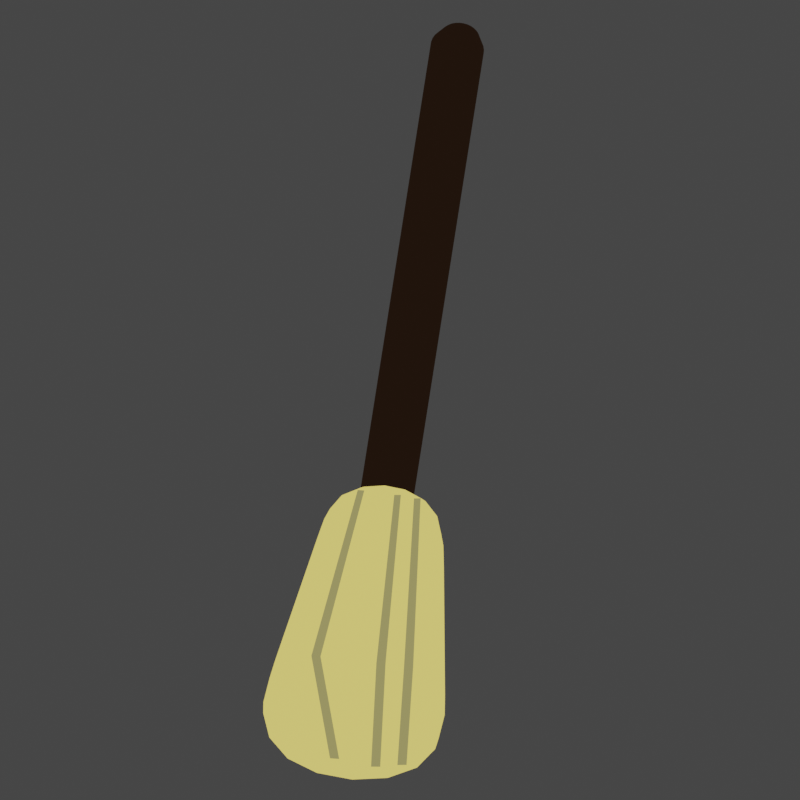 # Source: broomstick_oops.blend  (saved by Blender 2.91.10; exported with 4.5.12 LTS)
import bpy
from mathutils import Matrix  # noqa: F401  (used for matrix-valued properties, if any)

bpy.ops.wm.read_factory_settings(use_empty=True)
scene = bpy.context.scene
scene.name = 'Scene'

# ---- collections
col_collection = bpy.data.collections.new('Collection'); scene.collection.children.link(col_collection)

# ---- materials (node trees are filled in below, after node groups)
mat_material_002 = bpy.data.materials.new('Material.002')
mat_material_002.use_transparent_shadow = False
mat_material_001 = bpy.data.materials.new('Material.001')
mat_material_001.use_transparent_shadow = False
mat_material_003 = bpy.data.materials.new('Material.003')
mat_material_003.use_transparent_shadow = False

# ---- material node trees
mat_material_002.use_nodes = True; mat_material_002.node_tree.nodes.clear()
_N = mat_material_002.node_tree.nodes; _L = mat_material_002.node_tree.links
n0 = _N.new('ShaderNodeOutputMaterial'); n0.name = 'Material Output'; n0.location = (300, 300)
n1 = _N.new('ShaderNodeEmission'); n1.name = 'Emission'; n1.location = (10, 300)
n1.inputs[0].default_value = (0.8759, 0.708, 0.1583, 1.0)
_L.new(n1.outputs[0], n0.inputs[0])
n0.is_active_output = True
mat_material_001.use_nodes = True; mat_material_001.node_tree.nodes.clear()
_N = mat_material_001.node_tree.nodes; _L = mat_material_001.node_tree.links
n0 = _N.new('ShaderNodeOutputMaterial'); n0.name = 'Material Output'; n0.location = (300, 300)
n1 = _N.new('ShaderNodeEmission'); n1.name = 'Emission'; n1.location = (10, 300)
n1.inputs[0].default_value = (0.01403, 0.006976, 0.003549, 1.0)
_L.new(n1.outputs[0], n0.inputs[0])
n0.is_active_output = True
mat_material_003.use_nodes = True; mat_material_003.node_tree.nodes.clear()
_N = mat_material_003.node_tree.nodes; _L = mat_material_003.node_tree.links
n0 = _N.new('ShaderNodeOutputMaterial'); n0.name = 'Material Output'; n0.location = (300, 300)
n1 = _N.new('ShaderNodeEmission'); n1.name = 'Emission'; n1.location = (10, 300)
n1.inputs[0].default_value = (0.2994, 0.2709, 0.1012, 1.0)
_L.new(n1.outputs[0], n0.inputs[0])
n0.is_active_output = True

# ---- world
world_world = bpy.data.worlds.new('World'); scene.world = world_world
world_world.use_nodes = True; world_world.node_tree.nodes.clear()
_N = world_world.node_tree.nodes; _L = world_world.node_tree.links
n0 = _N.new('ShaderNodeOutputWorld'); n0.name = 'World Output'; n0.location = (300, 300)
n1 = _N.new('ShaderNodeBackground'); n1.name = 'Background'; n1.location = (10, 300)
n1.inputs[0].default_value = (0.05088, 0.05088, 0.05088, 1.0)
_L.new(n1.outputs[0], n0.inputs[0])
n0.is_active_output = True
world_world.color = (0.05088, 0.05088, 0.05088)
world_world.use_sun_shadow = False
world_world.sun_shadow_jitter_overblur = 0.0

# ---- cameras
cam_camera = bpy.data.cameras.new('Camera')
cam_camera.type = 'ORTHO'
cam_camera.ortho_scale = 6.05

# ---- meshes
me_cube = bpy.data.meshes.new('Cube')
me_cube.from_pydata([(0.4817, 1.0, 0.4817), (0.4817, 1.0, -0.4817), (0.7841, -1.43, 0.6956), (0.7841, -1.43, -0.6956), (-0.4817, 1.0, 0.4817), (-0.4817, 1.0, -0.4817), (-0.7841, -1.43, 0.6956), (-0.7841, -1.43, -0.6956), (-0.5013, 0.8426, -0.4955), (0.5013, 0.8426, 0.4955), (-0.5013, 0.8426, 0.4955), (0.5013, 0.8426, -0.4955), (-0.7711, -1.325, -0.6864), (0.7711, -1.325, 0.6864), (-0.7711, -1.325, 0.6864), (0.7711, -1.325, -0.6864)], [], [(13, 14, 6, 2), (3, 2, 6, 7), (8, 10, 4, 5), (12, 15, 3, 7), (15, 13, 2, 3), (5, 4, 0, 1), (1, 0, 9, 11), (5, 1, 11, 8), (12, 14, 10, 8), (0, 4, 10, 9), (7, 6, 14, 12), (11, 9, 13, 15), (8, 11, 15, 12), (9, 10, 14, 13)])
_uv = me_cube.uv_layers.new(name='UVMap')
_uv.uv.foreach_set('vector', [0.625, 0.7392, 0.875, 0.7392, 0.875, 0.75, 0.625, 0.75, 0.375, 0.75, 0.625, 0.75, 0.625, 1.0, 0.375, 1.0, 0.375, 0.2338, 0.625, 0.2338, 0.625, 0.25, 0.375, 0.25, 0.125, 0.7392, 0.375, 0.7392, 0.375, 0.75, 0.125, 0.75, 0.375, 0.7392, 0.625, 0.7392, 0.625, 0.75, 0.375, 0.75, 0.375, 0.25, 0.625, 0.25, 0.625, 0.5, 0.375, 0.5, 0.375, 0.5, 0.625, 0.5, 0.625, 0.5162, 0.375, 0.5162, 0.125, 0.5, 0.375, 0.5, 0.375, 0.5162, 0.125, 0.5162, 0.375, 0.01075, 0.625, 0.01075, 0.625, 0.2338, 0.375, 0.2338, 0.625, 0.5, 0.875, 0.5, 0.875, 0.5162, 0.625, 0.5162, 0.375, 0.0, 0.625, 0.0, 0.625, 0.01075, 0.375, 0.01075, 0.375, 0.5162, 0.625, 0.5162, 0.625, 0.7392, 0.375, 0.7392, 0.125, 0.5162, 0.375, 0.5162, 0.375, 0.7392, 0.125, 0.7392, 0.625, 0.5162, 0.875, 0.5162, 0.875, 0.7392, 0.625, 0.7392])
me_cube.materials.append(mat_material_002)
me_cube.use_remesh_preserve_volume = False
me_cube.use_remesh_preserve_attributes = False
me_cube.use_mirror_vertex_groups = False
me_cube.update()
me_cylinder = bpy.data.meshes.new('Cylinder')
me_cylinder.from_pydata([(-0.02763, -1.26, -0.1924), (-0.06424, 4.755, -0.2494), (0.01206, -1.261, -0.188), (-0.02455, 4.754, -0.245), (0.05013, -1.262, -0.176), (0.01351, 4.752, -0.233), (0.08511, -1.263, -0.1567), (0.04849, 4.751, -0.2137), (0.1157, -1.264, -0.131), (0.07905, 4.75, -0.188), (0.1406, -1.265, -0.0998), (0.104, 4.749, -0.1568), (0.159, -1.266, -0.06434), (0.1224, 4.749, -0.1213), (0.1701, -1.266, -0.02597), (0.1335, 4.749, -0.08295), (0.1736, -1.266, 0.01384), (0.1369, 4.749, -0.04314), (0.1692, -1.266, 0.05355), (0.1325, 4.749, -0.003436), (0.1571, -1.265, 0.09163), (0.1205, 4.749, 0.03465), (0.1379, -1.265, 0.1266), (0.1012, 4.75, 0.06965), (0.1121, -1.264, 0.1572), (0.07553, 4.751, 0.1002), (0.08097, -1.263, 0.1822), (0.04436, 4.752, 0.1252), (0.04553, -1.261, 0.2006), (0.008915, 4.753, 0.1436), (0.007182, -1.26, 0.2117), (-0.02943, 4.754, 0.1547), (-0.0326, -1.259, 0.2151), (-0.06922, 4.756, 0.1581), (-0.07229, -1.258, 0.2107), (-0.1089, 4.757, 0.1537), (-0.1104, -1.256, 0.1987), (-0.147, 4.758, 0.1417), (-0.1453, -1.255, 0.1794), (-0.182, 4.759, 0.1224), (-0.1759, -1.254, 0.1537), (-0.2125, 4.76, 0.09669), (-0.2008, -1.253, 0.1225), (-0.2375, 4.761, 0.0655), (-0.2192, -1.253, 0.08702), (-0.2559, 4.762, 0.03004), (-0.2304, -1.252, 0.04865), (-0.267, 4.762, -0.008336), (-0.2338, -1.252, 0.008843), (-0.2704, 4.762, -0.04814), (-0.2294, -1.253, -0.03087), (-0.266, 4.762, -0.08785), (-0.2173, -1.253, -0.06895), (-0.2539, 4.761, -0.1259), (-0.1981, -1.254, -0.104), (-0.2347, 4.761, -0.1609), (-0.1724, -1.255, -0.1345), (-0.209, 4.76, -0.1915), (-0.1412, -1.256, -0.1595), (-0.1778, 4.759, -0.2165), (-0.1058, -1.257, -0.1779), (-0.1424, 4.758, -0.2349), (-0.06741, -1.258, -0.189), (-0.104, 4.756, -0.246), (-0.05842, 4.875, -0.1974), (-0.02894, 4.875, -0.1941), (-0.000659, 4.875, -0.1851), (0.02533, 4.876, -0.1708), (0.04803, 4.876, -0.1517), (0.06656, 4.876, -0.1286), (0.08023, 4.876, -0.1022), (0.08849, 4.876, -0.07371), (0.09104, 4.876, -0.04414), (0.08777, 4.876, -0.01465), (0.07881, 4.876, 0.01364), (0.06451, 4.876, 0.03964), (0.04541, 4.875, 0.06235), (0.02225, 4.875, 0.08089), (-0.004077, 4.875, 0.09456), (-0.03257, 4.874, 0.1028), (-0.06212, 4.874, 0.1054), (-0.0916, 4.874, 0.1021), (-0.1199, 4.874, 0.09313), (-0.1459, 4.873, 0.07882), (-0.1686, 4.873, 0.05971), (-0.1871, 4.873, 0.03654), (-0.2008, 4.873, 0.0102), (-0.209, 4.873, -0.0183), (-0.2116, 4.873, -0.04787), (-0.2083, 4.873, -0.07736), (-0.1994, 4.873, -0.1057), (-0.185, 4.873, -0.1317), (-0.166, 4.874, -0.1544), (-0.1428, 4.874, -0.1729), (-0.1165, 4.874, -0.1866), (-0.08797, 4.875, -0.1948), (-0.05407, 4.959, -0.09358), (-0.04487, 4.959, -0.09256), (-0.03605, 4.959, -0.08976), (-0.02794, 4.959, -0.0853), (-0.02086, 4.959, -0.07934), (-0.01507, 4.959, -0.07211), (-0.01081, 4.959, -0.06389), (-0.008229, 4.959, -0.05499), (-0.007435, 4.959, -0.04577), (-0.008455, 4.959, -0.03656), (-0.01125, 4.959, -0.02774), (-0.01571, 4.959, -0.01962), (-0.02167, 4.959, -0.01254), (-0.0289, 4.959, -0.006753), (-0.03711, 4.959, -0.002489), (-0.046, 4.959, 8.969e-05), (-0.05523, 4.959, 0.0008838), (-0.06443, 4.958, -0.0001372), (-0.07325, 4.958, -0.002934), (-0.08136, 4.958, -0.007399), (-0.08844, 4.958, -0.01336), (-0.09423, 4.958, -0.02059), (-0.09849, 4.958, -0.02881), (-0.1011, 4.958, -0.0377), (-0.1019, 4.958, -0.04693), (-0.1008, 4.958, -0.05613), (-0.09805, 4.958, -0.06496), (-0.09358, 4.958, -0.07307), (-0.08762, 4.958, -0.08016), (-0.0804, 4.959, -0.08595), (-0.07218, 4.959, -0.09021), (-0.06329, 4.959, -0.09279)], [], [(0, 1, 3, 2), (2, 3, 5, 4), (4, 5, 7, 6), (6, 7, 9, 8), (8, 9, 11, 10), (10, 11, 13, 12), (12, 13, 15, 14), (14, 15, 17, 16), (16, 17, 19, 18), (18, 19, 21, 20), (20, 21, 23, 22), (22, 23, 25, 24), (24, 25, 27, 26), (26, 27, 29, 28), (28, 29, 31, 30), (30, 31, 33, 32), (32, 33, 35, 34), (34, 35, 37, 36), (36, 37, 39, 38), (38, 39, 41, 40), (40, 41, 43, 42), (42, 43, 45, 44), (44, 45, 47, 46), (46, 47, 49, 48), (48, 49, 51, 50), (50, 51, 53, 52), (52, 53, 55, 54), (54, 55, 57, 56), (56, 57, 59, 58), (58, 59, 61, 60), (5, 3, 65, 66), (60, 61, 63, 62), (62, 63, 1, 0), (0, 2, 4, 6, 8, 10, 12, 14, 16, 18, 20, 22, 24, 26, 28, 30, 32, 34, 36, 38, 40, 42, 44, 46, 48, 50, 52, 54, 56, 58, 60, 62), (94, 93, 125, 126), (23, 21, 74, 75), (41, 39, 83, 84), (59, 57, 92, 93), (15, 13, 70, 71), (33, 31, 79, 80), (51, 49, 88, 89), (7, 5, 66, 67), (25, 23, 75, 76), (43, 41, 84, 85), (61, 59, 93, 94), (17, 15, 71, 72), (35, 33, 80, 81), (53, 51, 89, 90), (9, 7, 67, 68), (27, 25, 76, 77), (45, 43, 85, 86), (63, 61, 94, 95), (19, 17, 72, 73), (37, 35, 81, 82), (55, 53, 90, 91), (11, 9, 68, 69), (29, 27, 77, 78), (47, 45, 86, 87), (3, 1, 64, 65), (1, 63, 95, 64), (21, 19, 73, 74), (39, 37, 82, 83), (57, 55, 91, 92), (13, 11, 69, 70), (31, 29, 78, 79), (49, 47, 87, 88), (97, 96, 127, 126, 125, 124, 123, 122, 121, 120, 119, 118, 117, 116, 115, 114, 113, 112, 111, 110, 109, 108, 107, 106, 105, 104, 103, 102, 101, 100, 99, 98), (81, 80, 112, 113), (68, 67, 99, 100), (95, 94, 126, 127), (82, 81, 113, 114), (69, 68, 100, 101), (64, 95, 127, 96), (83, 82, 114, 115), (70, 69, 101, 102), (84, 83, 115, 116), (71, 70, 102, 103), (85, 84, 116, 117), (72, 71, 103, 104), (86, 85, 117, 118), (73, 72, 104, 105), (87, 86, 118, 119), (74, 73, 105, 106), (88, 87, 119, 120), (75, 74, 106, 107), (89, 88, 120, 121), (76, 75, 107, 108), (90, 89, 121, 122), (77, 76, 108, 109), (91, 90, 122, 123), (78, 77, 109, 110), (65, 64, 96, 97), (92, 91, 123, 124), (79, 78, 110, 111), (66, 65, 97, 98), (93, 92, 124, 125), (80, 79, 111, 112), (67, 66, 98, 99)])
_uv = me_cylinder.uv_layers.new(name='UVMap')
_uv.uv.foreach_set('vector', [1.0, 0.5, 1.0, 1.0, 0.9688, 1.0, 0.9688, 0.5, 0.9688, 0.5, 0.9688, 1.0, 0.9375, 1.0, 0.9375, 0.5, 0.9375, 0.5, 0.9375, 1.0, 0.9062, 1.0, 0.9062, 0.5, 0.9062, 0.5, 0.9062, 1.0, 0.875, 1.0, 0.875, 0.5, 0.875, 0.5, 0.875, 1.0, 0.8438, 1.0, 0.8438, 0.5, 0.8438, 0.5, 0.8438, 1.0, 0.8125, 1.0, 0.8125, 0.5, 0.8125, 0.5, 0.8125, 1.0, 0.7812, 1.0, 0.7812, 0.5, 0.7812, 0.5, 0.7812, 1.0, 0.75, 1.0, 0.75, 0.5, 0.75, 0.5, 0.75, 1.0, 0.7188, 1.0, 0.7188, 0.5, 0.7188, 0.5, 0.7188, 1.0, 0.6875, 1.0, 0.6875, 0.5, 0.6875, 0.5, 0.6875, 1.0, 0.6562, 1.0, 0.6562, 0.5, 0.6562, 0.5, 0.6562, 1.0, 0.625, 1.0, 0.625, 0.5, 0.625, 0.5, 0.625, 1.0, 0.5938, 1.0, 0.5938, 0.5, 0.5938, 0.5, 0.5938, 1.0, 0.5625, 1.0, 0.5625, 0.5, 0.5625, 0.5, 0.5625, 1.0, 0.5312, 1.0, 0.5312, 0.5, 0.5312, 0.5, 0.5312, 1.0, 0.5, 1.0, 0.5, 0.5, 0.5, 0.5, 0.5, 1.0, 0.4688, 1.0, 0.4688, 0.5, 0.4688, 0.5, 0.4688, 1.0, 0.4375, 1.0, 0.4375, 0.5, 0.4375, 0.5, 0.4375, 1.0, 0.4062, 1.0, 0.4062, 0.5, 0.4062, 0.5, 0.4062, 1.0, 0.375, 1.0, 0.375, 0.5, 0.375, 0.5, 0.375, 1.0, 0.3438, 1.0, 0.3438, 0.5, 0.3438, 0.5, 0.3438, 1.0, 0.3125, 1.0, 0.3125, 0.5, 0.3125, 0.5, 0.3125, 1.0, 0.2812, 1.0, 0.2812, 0.5, 0.2812, 0.5, 0.2812, 1.0, 0.25, 1.0, 0.25, 0.5, 0.25, 0.5, 0.25, 1.0, 0.2188, 1.0, 0.2188, 0.5, 0.2188, 0.5, 0.2188, 1.0, 0.1875, 1.0, 0.1875, 0.5, 0.1875, 0.5, 0.1875, 1.0, 0.1562, 1.0, 0.1562, 0.5, 0.1562, 0.5, 0.1562, 1.0, 0.125, 1.0, 0.125, 0.5, 0.125, 0.5, 0.125, 1.0, 0.09375, 1.0, 0.09375, 0.5, 0.09375, 0.5, 0.09375, 1.0, 0.0625, 1.0, 0.0625, 0.5, 0.9375, 1.0, 0.9688, 1.0, 0.9688, 1.0, 0.9375, 1.0, 0.0625, 0.5, 0.0625, 1.0, 0.03125, 1.0, 0.03125, 0.5, 0.03125, 0.5, 0.03125, 1.0, 0.0, 1.0, 0.0, 0.5, 0.75, 0.49, 0.7968, 0.4854, 0.8418, 0.4717, 0.8833, 0.4496, 0.9197, 0.4197, 0.9496, 0.3833, 0.9717, 0.3418, 0.9854, 0.2968, 0.99, 0.25, 0.9854, 0.2032, 0.9717, 0.1582, 0.9496, 0.1167, 0.9197, 0.08029, 0.8833, 0.05045, 0.8418, 0.02827, 0.7968, 0.01461, 0.75, 0.01, 0.7032, 0.01461, 0.6582, 0.02827, 0.6167, 0.05045, 0.5803, 0.08029, 0.5504, 0.1167, 0.5283, 0.1582, 0.5146, 0.2032, 0.51, 0.25, 0.5146, 0.2968, 0.5283, 0.3418, 0.5504, 0.3833, 0.5803, 0.4197, 0.6167, 0.4496, 0.6582, 0.4717, 0.7032, 0.4854, 0.0625, 1.0, 0.09375, 1.0, 0.09375, 1.0, 0.0625, 1.0, 0.6562, 1.0, 0.6875, 1.0, 0.6875, 1.0, 0.6562, 1.0, 0.375, 1.0, 0.4062, 1.0, 0.4062, 1.0, 0.375, 1.0, 0.09375, 1.0, 0.125, 1.0, 0.125, 1.0, 0.09375, 1.0, 0.7812, 1.0, 0.8125, 1.0, 0.8125, 1.0, 0.7812, 1.0, 0.5, 1.0, 0.5312, 1.0, 0.5312, 1.0, 0.5, 1.0, 0.2188, 1.0, 0.25, 1.0, 0.25, 1.0, 0.2188, 1.0, 0.9062, 1.0, 0.9375, 1.0, 0.9375, 1.0, 0.9062, 1.0, 0.625, 1.0, 0.6562, 1.0, 0.6562, 1.0, 0.625, 1.0, 0.3438, 1.0, 0.375, 1.0, 0.375, 1.0, 0.3438, 1.0, 0.0625, 1.0, 0.09375, 1.0, 0.09375, 1.0, 0.0625, 1.0, 0.75, 1.0, 0.7812, 1.0, 0.7812, 1.0, 0.75, 1.0, 0.4688, 1.0, 0.5, 1.0, 0.5, 1.0, 0.4688, 1.0, 0.1875, 1.0, 0.2188, 1.0, 0.2188, 1.0, 0.1875, 1.0, 0.875, 1.0, 0.9062, 1.0, 0.9062, 1.0, 0.875, 1.0, 0.5938, 1.0, 0.625, 1.0, 0.625, 1.0, 0.5938, 1.0, 0.3125, 1.0, 0.3438, 1.0, 0.3438, 1.0, 0.3125, 1.0, 0.03125, 1.0, 0.0625, 1.0, 0.0625, 1.0, 0.03125, 1.0, 0.7188, 1.0, 0.75, 1.0, 0.75, 1.0, 0.7188, 1.0, 0.4375, 1.0, 0.4688, 1.0, 0.4688, 1.0, 0.4375, 1.0, 0.1562, 1.0, 0.1875, 1.0, 0.1875, 1.0, 0.1562, 1.0, 0.8438, 1.0, 0.875, 1.0, 0.875, 1.0, 0.8438, 1.0, 0.5625, 1.0, 0.5938, 1.0, 0.5938, 1.0, 0.5625, 1.0, 0.2812, 1.0, 0.3125, 1.0, 0.3125, 1.0, 0.2812, 1.0, 0.9688, 1.0, 1.0, 1.0, 1.0, 1.0, 0.9688, 1.0, 0.0, 1.0, 0.03125, 1.0, 0.03125, 1.0, 0.0, 1.0, 0.6875, 1.0, 0.7188, 1.0, 0.7188, 1.0, 0.6875, 1.0, 0.4062, 1.0, 0.4375, 1.0, 0.4375, 1.0, 0.4062, 1.0, 0.125, 1.0, 0.1562, 1.0, 0.1562, 1.0, 0.125, 1.0, 0.8125, 1.0, 0.8438, 1.0, 0.8438, 1.0, 0.8125, 1.0, 0.5312, 1.0, 0.5625, 1.0, 0.5625, 1.0, 0.5312, 1.0, 0.25, 1.0, 0.2812, 1.0, 0.2812, 1.0, 0.25, 1.0, 0.2968, 0.4854, 0.25, 0.49, 0.2032, 0.4854, 0.1582, 0.4717, 0.1167, 0.4496, 0.08029, 0.4197, 0.05045, 0.3833, 0.02827, 0.3418, 0.01461, 0.2968, 0.01, 0.25, 0.01461, 0.2032, 0.02827, 0.1582, 0.05045, 0.1167, 0.08029, 0.08029, 0.1167, 0.05045, 0.1582, 0.02827, 0.2032, 0.01461, 0.25, 0.01, 0.2968, 0.01461, 0.3418, 0.02827, 0.3833, 0.05045, 0.4197, 0.08029, 0.4496, 0.1167, 0.4717, 0.1582, 0.4854, 0.2032, 0.49, 0.25, 0.4854, 0.2968, 0.4717, 0.3418, 0.4496, 0.3833, 0.4197, 0.4197, 0.3833, 0.4496, 0.3418, 0.4717, 0.4688, 1.0, 0.5, 1.0, 0.5, 1.0, 0.4688, 1.0, 0.875, 1.0, 0.9062, 1.0, 0.9062, 1.0, 0.875, 1.0, 0.03125, 1.0, 0.0625, 1.0, 0.0625, 1.0, 0.03125, 1.0, 0.4375, 1.0, 0.4688, 1.0, 0.4688, 1.0, 0.4375, 1.0, 0.8438, 1.0, 0.875, 1.0, 0.875, 1.0, 0.8438, 1.0, 0.0, 1.0, 0.03125, 1.0, 0.03125, 1.0, 0.0, 1.0, 0.4062, 1.0, 0.4375, 1.0, 0.4375, 1.0, 0.4062, 1.0, 0.8125, 1.0, 0.8438, 1.0, 0.8438, 1.0, 0.8125, 1.0, 0.375, 1.0, 0.4062, 1.0, 0.4062, 1.0, 0.375, 1.0, 0.7812, 1.0, 0.8125, 1.0, 0.8125, 1.0, 0.7812, 1.0, 0.3438, 1.0, 0.375, 1.0, 0.375, 1.0, 0.3438, 1.0, 0.75, 1.0, 0.7812, 1.0, 0.7812, 1.0, 0.75, 1.0, 0.3125, 1.0, 0.3438, 1.0, 0.3438, 1.0, 0.3125, 1.0, 0.7188, 1.0, 0.75, 1.0, 0.75, 1.0, 0.7188, 1.0, 0.2812, 1.0, 0.3125, 1.0, 0.3125, 1.0, 0.2812, 1.0, 0.6875, 1.0, 0.7188, 1.0, 0.7188, 1.0, 0.6875, 1.0, 0.25, 1.0, 0.2812, 1.0, 0.2812, 1.0, 0.25, 1.0, 0.6562, 1.0, 0.6875, 1.0, 0.6875, 1.0, 0.6562, 1.0, 0.2188, 1.0, 0.25, 1.0, 0.25, 1.0, 0.2188, 1.0, 0.625, 1.0, 0.6562, 1.0, 0.6562, 1.0, 0.625, 1.0, 0.1875, 1.0, 0.2188, 1.0, 0.2188, 1.0, 0.1875, 1.0, 0.5938, 1.0, 0.625, 1.0, 0.625, 1.0, 0.5938, 1.0, 0.1562, 1.0, 0.1875, 1.0, 0.1875, 1.0, 0.1562, 1.0, 0.5625, 1.0, 0.5938, 1.0, 0.5938, 1.0, 0.5625, 1.0, 0.9688, 1.0, 1.0, 1.0, 1.0, 1.0, 0.9688, 1.0, 0.125, 1.0, 0.1562, 1.0, 0.1562, 1.0, 0.125, 1.0, 0.5312, 1.0, 0.5625, 1.0, 0.5625, 1.0, 0.5312, 1.0, 0.9375, 1.0, 0.9688, 1.0, 0.9688, 1.0, 0.9375, 1.0, 0.09375, 1.0, 0.125, 1.0, 0.125, 1.0, 0.09375, 1.0, 0.5, 1.0, 0.5312, 1.0, 0.5312, 1.0, 0.5, 1.0, 0.9062, 1.0, 0.9375, 1.0, 0.9375, 1.0, 0.9062, 1.0])
me_cylinder.materials.append(mat_material_001)
me_cylinder.use_remesh_fix_poles = True
me_cylinder.use_remesh_preserve_attributes = False
me_cylinder.use_mirror_vertex_groups = False
me_cylinder.update()
me_plane = bpy.data.meshes.new('Plane')
me_plane.from_pydata([(-0.3045, -1.391, 0.657), (-0.2349, -1.391, 0.657), (-0.1871, 0.7841, 0.4563), (-0.1369, 0.7841, 0.4563), (0.1929, -1.418, 0.654), (0.2622, -1.412, 0.6548), (0.09336, 0.7605, 0.4537), (0.1434, 0.7652, 0.4542), (0.4045, -1.433, 0.6459), (0.4737, -1.425, 0.6468), (0.2452, 0.7432, 0.4471), (0.2951, 0.7492, 0.4478), (-0.155, -1.463, -0.2923), (-0.08532, -1.463, -0.2923), (0.1619, -1.508, -0.3079), (0.2313, -1.502, -0.3072), (0.36, -1.487, -0.2909), (0.4292, -1.479, -0.29)], [], [(0, 1, 3, 2), (4, 5, 7, 6), (8, 9, 11, 10), (9, 8, 16, 17), (5, 4, 14, 15), (1, 0, 12, 13)])
_uv = me_plane.uv_layers.new(name='UVMap')
_uv.uv.foreach_set('vector', [0.0, 0.0, 1.0, 0.0, 1.0, 1.0, 0.0, 1.0, 0.0, 0.0, 1.0, 0.0, 1.0, 1.0, 0.0, 1.0, 0.0, 0.0, 1.0, 0.0, 1.0, 1.0, 0.0, 1.0, 1.0, 0.0, 0.0, 0.0, 0.0, 0.0, 1.0, 0.0, 1.0, 0.0, 0.0, 0.0, 0.0, 0.0, 1.0, 0.0, 1.0, 0.0, 0.0, 0.0, 0.0, 0.0, 1.0, 0.0])
me_plane.materials.append(mat_material_003)
me_plane.use_remesh_fix_poles = True
me_plane.use_remesh_preserve_attributes = False
me_plane.use_mirror_vertex_groups = False
me_plane.update()

# ---- objects
ob_cube = bpy.data.objects.new('Cube', me_cube)
ob_cylinder = bpy.data.objects.new('Cylinder', me_cylinder)
ob_plane = bpy.data.objects.new('Plane', me_plane)
ob_camera = bpy.data.objects.new('Camera', cam_camera)

# ---- transforms, parenting, visibility, modifiers, constraints
ob_cube.parent = ob_cylinder
ob_cube.matrix_parent_inverse = Matrix(((0.9993, -0.02691, 0.02543, -0.06759), (-0.02582, -0.0141, 0.9996, -4.286), (-0.02654, -0.9995, -0.01479, 5.521), (0.0, 0.0, -0.0, 1.0)))
ob_cube.location = (0.1423, 5.412, 2.512)
ob_cube.rotation_euler = (1.586, -0.02543, -0.02692)
ob_cube.scale = (1.0, 1.0, 1.0)
ob_cube.lock_rotations_4d = False
ob_cube.empty_display_type = 'ARROWS'
ob_cube.lineart.crease_threshold = 0.0
_m = ob_cube.modifiers.new('Subdivision', 'SUBSURF')
_m.uv_smooth = 'PRESERVE_CORNERS'
_m.levels = 3
ob_cylinder.location = (0.1034, 3.605, 1.448)
ob_cylinder.rotation_euler = (0.0, -0.0, -0.1077)
ob_cylinder.lineart.crease_threshold = 0.0
ob_plane.parent = ob_cylinder
ob_plane.matrix_parent_inverse = Matrix(((0.9993, -0.02691, 0.02543, -0.06759), (-0.02582, -0.0141, 0.9996, -4.286), (-0.02654, -0.9995, -0.01479, 5.521), (0.0, 0.0, -0.0, 1.0)))
ob_plane.location = (0.1423, 5.412, 2.512)
ob_plane.rotation_euler = (1.586, -0.02543, -0.02692)
ob_plane.scale = (1.0, 1.0, 1.0)
ob_plane.lineart.crease_threshold = 0.0
ob_camera.location = (0.1149, -0.9962, 5.945)
ob_camera.rotation_euler = (0.8587, 1.855e-16, -2.75e-17)
ob_camera.lineart.crease_threshold = 0.0

# ---- collection membership
col_collection.objects.link(ob_cube)
col_collection.objects.link(ob_cylinder)
col_collection.objects.link(ob_plane)
col_collection.objects.link(ob_camera)

# ---- scene / render settings (as saved in the file)
scene.camera = ob_camera
scene.frame_start = 0; scene.frame_end = 39; scene.frame_set(39)
scene.render.engine = 'BLENDER_EEVEE_NEXT'
scene.render.resolution_x = 256
scene.render.resolution_y = 256
scene.render.film_transparent = True
scene.cycles.use_denoising = False
scene.cycles.samples = 128
scene.cycles.sampling_pattern = 'TABULATED_SOBOL'
scene.cycles.use_adaptive_sampling = False
scene.cycles.use_light_tree = False
scene.view_settings.view_transform = 'Filmic'
bpy.context.view_layer.update()

# ---- added for rendering (the .blend has no usable light): sun
light_auto_sun = bpy.data.lights.new('AutoSun', 'SUN')
light_auto_sun.energy = 3.0
light_auto_sun.angle = 0.0523599
ob_auto_sun = bpy.data.objects.new('AutoSun', light_auto_sun)
scene.collection.objects.link(ob_auto_sun)
ob_auto_sun.rotation_euler = (0.872665, 0.174533, 0.523599)
bpy.context.view_layer.update()
